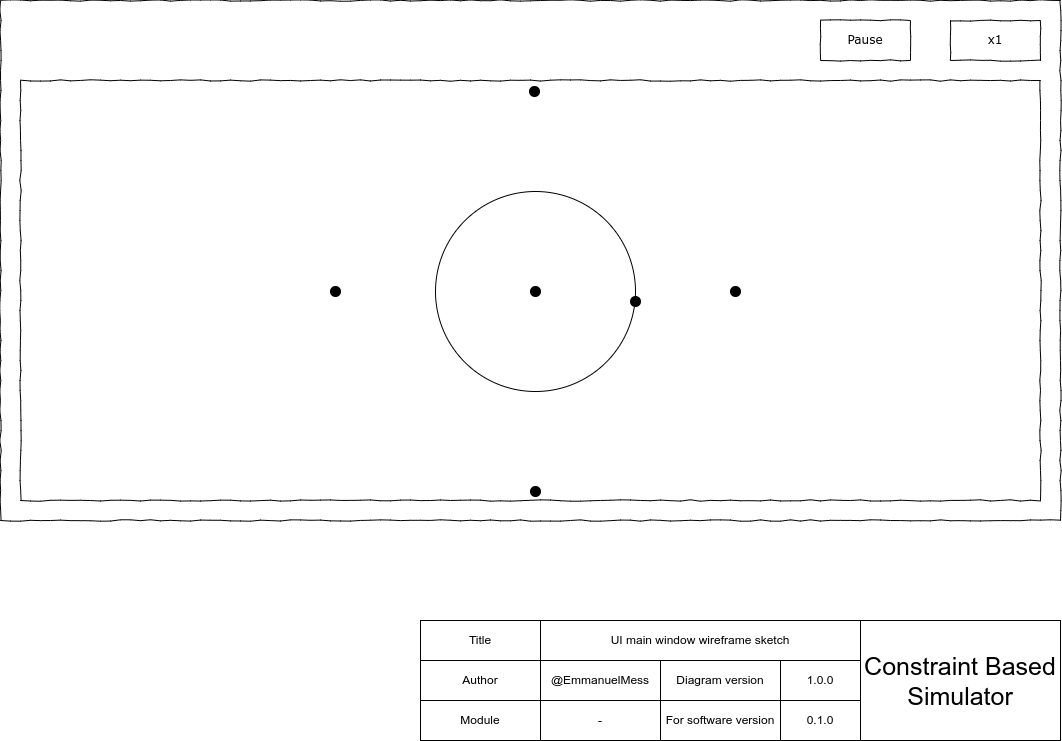

The diagram above was exported from draw.io. Its source (the exported page's mxGraphModel, read from the mxfile embedded in the PNG):
<mxGraphModel dx="1626" dy="1033" grid="1" gridSize="10" guides="1" tooltips="1" connect="1" arrows="1" fold="1" page="1" pageScale="1" pageWidth="1100" pageHeight="850" background="none" math="0" shadow="0">
  <root>
    <mxCell id="0" />
    <mxCell id="1" parent="0" />
    <mxCell id="677b7b8949515195-1" value="" style="whiteSpace=wrap;html=1;rounded=0;shadow=0;labelBackgroundColor=none;strokeColor=#000000;strokeWidth=1;fillColor=none;fontFamily=Verdana;fontSize=12;fontColor=#000000;align=center;comic=1;" parent="1" vertex="1">
      <mxGeometry x="20" y="20" width="1060" height="520" as="geometry" />
    </mxCell>
    <mxCell id="677b7b8949515195-26" value="Pause" style="whiteSpace=wrap;html=1;rounded=0;shadow=0;labelBackgroundColor=none;strokeWidth=1;fillColor=none;fontFamily=Verdana;fontSize=12;align=center;comic=1;" parent="1" vertex="1">
      <mxGeometry x="840" y="40" width="90" height="40" as="geometry" />
    </mxCell>
    <mxCell id="v4BZJI-0DDZhELyTrCbQ-1" value="" style="whiteSpace=wrap;html=1;rounded=0;shadow=0;labelBackgroundColor=none;strokeColor=#000000;strokeWidth=1;fillColor=none;fontFamily=Verdana;fontSize=12;fontColor=#000000;align=center;comic=1;" vertex="1" parent="1">
      <mxGeometry x="40" y="100" width="1020" height="420" as="geometry" />
    </mxCell>
    <mxCell id="v4BZJI-0DDZhELyTrCbQ-2" value="x1" style="whiteSpace=wrap;html=1;rounded=0;shadow=0;labelBackgroundColor=none;strokeWidth=1;fillColor=none;fontFamily=Verdana;fontSize=12;align=center;comic=1;" vertex="1" parent="1">
      <mxGeometry x="970" y="40" width="90" height="40" as="geometry" />
    </mxCell>
    <mxCell id="v4BZJI-0DDZhELyTrCbQ-30" value="" style="ellipse;whiteSpace=wrap;html=1;aspect=fixed;fillColor=none;" vertex="1" parent="1">
      <mxGeometry x="455" y="211" width="200" height="200" as="geometry" />
    </mxCell>
    <mxCell id="v4BZJI-0DDZhELyTrCbQ-31" value="" style="ellipse;fillColor=#000000;strokeColor=#000000;" vertex="1" parent="1">
      <mxGeometry x="650" y="316" width="10" height="10" as="geometry" />
    </mxCell>
    <mxCell id="v4BZJI-0DDZhELyTrCbQ-34" value="" style="ellipse;fillColor=#000000;strokeColor=#000000;" vertex="1" parent="1">
      <mxGeometry x="350" y="306" width="10" height="10" as="geometry" />
    </mxCell>
    <mxCell id="v4BZJI-0DDZhELyTrCbQ-35" value="" style="ellipse;fillColor=#000000;strokeColor=#000000;" vertex="1" parent="1">
      <mxGeometry x="550" y="506" width="10" height="10" as="geometry" />
    </mxCell>
    <mxCell id="v4BZJI-0DDZhELyTrCbQ-36" value="" style="ellipse;fillColor=#000000;strokeColor=#000000;" vertex="1" parent="1">
      <mxGeometry x="750" y="306" width="10" height="10" as="geometry" />
    </mxCell>
    <mxCell id="v4BZJI-0DDZhELyTrCbQ-37" value="" style="ellipse;fillColor=#000000;strokeColor=#000000;" vertex="1" parent="1">
      <mxGeometry x="549" y="106" width="10" height="10" as="geometry" />
    </mxCell>
    <mxCell id="v4BZJI-0DDZhELyTrCbQ-39" value="" style="ellipse;fillColor=#000000;strokeColor=#000000;" vertex="1" parent="1">
      <mxGeometry x="550" y="306" width="10" height="10" as="geometry" />
    </mxCell>
    <mxCell id="v4BZJI-0DDZhELyTrCbQ-46" value="Title" style="rounded=0;whiteSpace=wrap;html=1;" vertex="1" parent="1">
      <mxGeometry x="440" y="640" width="120" height="40" as="geometry" />
    </mxCell>
    <mxCell id="v4BZJI-0DDZhELyTrCbQ-47" value="UI main window wireframe sketch" style="rounded=0;whiteSpace=wrap;html=1;" vertex="1" parent="1">
      <mxGeometry x="560.0000000000001" y="640" width="320" height="40" as="geometry" />
    </mxCell>
    <mxCell id="v4BZJI-0DDZhELyTrCbQ-48" value="Module" style="rounded=0;whiteSpace=wrap;html=1;" vertex="1" parent="1">
      <mxGeometry x="440" y="720" width="120" height="40" as="geometry" />
    </mxCell>
    <mxCell id="v4BZJI-0DDZhELyTrCbQ-49" value="Author" style="rounded=0;whiteSpace=wrap;html=1;" vertex="1" parent="1">
      <mxGeometry x="440" y="680" width="120" height="40" as="geometry" />
    </mxCell>
    <mxCell id="v4BZJI-0DDZhELyTrCbQ-50" value="@EmmanuelMess" style="rounded=0;whiteSpace=wrap;html=1;" vertex="1" parent="1">
      <mxGeometry x="560.0000000000001" y="680" width="120" height="40" as="geometry" />
    </mxCell>
    <mxCell id="v4BZJI-0DDZhELyTrCbQ-51" value="-" style="rounded=0;whiteSpace=wrap;html=1;" vertex="1" parent="1">
      <mxGeometry x="560.0000000000001" y="720" width="120" height="40" as="geometry" />
    </mxCell>
    <mxCell id="v4BZJI-0DDZhELyTrCbQ-52" value="Diagram version" style="rounded=0;whiteSpace=wrap;html=1;" vertex="1" parent="1">
      <mxGeometry x="679.9999999999999" y="680" width="120" height="40" as="geometry" />
    </mxCell>
    <mxCell id="v4BZJI-0DDZhELyTrCbQ-53" value="&lt;font style=&quot;font-size: 25px;&quot;&gt;Constraint Based Simulator&lt;/font&gt;" style="rounded=0;whiteSpace=wrap;html=1;" vertex="1" parent="1">
      <mxGeometry x="880" y="640" width="200" height="120" as="geometry" />
    </mxCell>
    <mxCell id="v4BZJI-0DDZhELyTrCbQ-54" value="1.0.0" style="rounded=0;whiteSpace=wrap;html=1;" vertex="1" parent="1">
      <mxGeometry x="800.0000000000001" y="680" width="80" height="40" as="geometry" />
    </mxCell>
    <mxCell id="v4BZJI-0DDZhELyTrCbQ-55" value="For software version" style="rounded=0;whiteSpace=wrap;html=1;" vertex="1" parent="1">
      <mxGeometry x="679.9999999999999" y="720" width="120" height="40" as="geometry" />
    </mxCell>
    <mxCell id="v4BZJI-0DDZhELyTrCbQ-56" value="0.1.0" style="rounded=0;whiteSpace=wrap;html=1;" vertex="1" parent="1">
      <mxGeometry x="800.0000000000001" y="720" width="80" height="40" as="geometry" />
    </mxCell>
  </root>
</mxGraphModel>